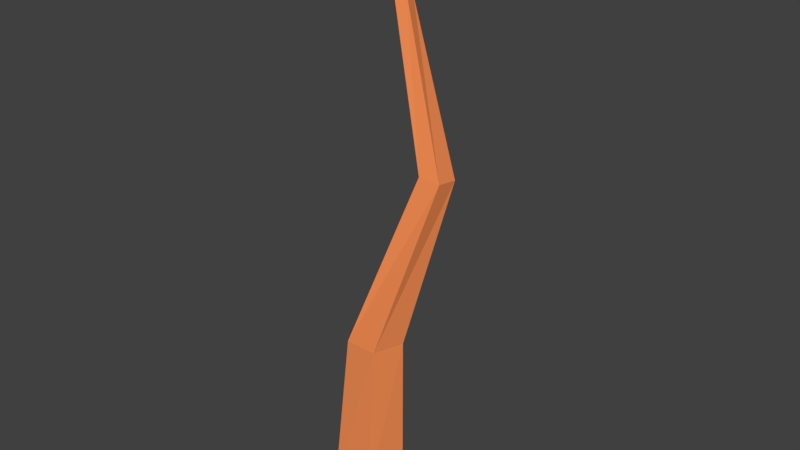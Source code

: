 # Source: branch.blend  (saved by Blender 2.77.0; exported with 4.5.12 LTS)
import bpy
from mathutils import Matrix  # noqa: F401  (used for matrix-valued properties, if any)

bpy.ops.wm.read_factory_settings(use_empty=True)
scene = bpy.context.scene
scene.name = 'Scene'

# ---- collections
col_collection_1 = bpy.data.collections.new('Collection 1'); scene.collection.children.link(col_collection_1)

# ---- materials (node trees are filled in below, after node groups)
mat_wood = bpy.data.materials.new('wood')
mat_wood.alpha_threshold = 0.0
mat_wood.use_transparent_shadow = False
mat_wood.diffuse_color = (0.8, 0.235, 0.07798, 1.0)
mat_wood.roughness = 0.5

# ---- material node trees

# ---- world
world_world = bpy.data.worlds.new('World'); scene.world = world_world
world_world.color = (0.05088, 0.05088, 0.05088)
world_world.use_sun_shadow = False
world_world.sun_shadow_jitter_overblur = 0.0
world_world.cycles.sampling_method = 'MANUAL'

# ---- meshes
me_cylinder = bpy.data.meshes.new('Cylinder')
me_cylinder.from_pydata([(-9.368e-09, 0.2142, -0.02875), (-0.0153, 0.2136, 0.404), (0.2037, 0.06618, -0.02875), (0.1954, 0.07961, 0.4362), (0.1259, -0.1733, -0.02875), (0.1361, -0.1644, 0.4178), (-0.1259, -0.1733, -0.02875), (-0.1113, -0.1812, 0.3742), (-0.2037, 0.06618, -0.02875), (-0.2049, 0.05239, 0.3658), (-0.08926, 0.3492, 1.224), (0.07201, 0.2309, 1.222), (0.009322, 0.0409, 1.223), (-0.1907, 0.04184, 1.226), (-0.2516, 0.2324, 1.226), (0.005376, 0.6854, 2.164), (0.1235, 0.6315, 2.147), (0.1107, 0.5017, 2.159), (-0.01529, 0.4754, 2.182), (-0.08041, 0.589, 2.185), (-0.4706, 0.8984, 3.053), (-0.4027, 0.8917, 3.083), (-0.3911, 0.8198, 3.098), (-0.4517, 0.7821, 3.077), (-0.5009, 0.8306, 3.05), (-0.3747, 1.118, 3.687), (-0.3562, 1.102, 3.698), (-0.3672, 1.079, 3.703), (-0.3924, 1.08, 3.696), (-0.397, 1.104, 3.686)], [], [(0, 1, 3, 2), (2, 3, 5, 4), (4, 5, 7, 6), (6, 7, 9, 8), (8, 9, 1, 0), (1, 9, 14, 10), (7, 5, 12, 13), (3, 1, 10, 11), (9, 7, 13, 14), (5, 3, 11, 12), (10, 14, 19, 15), (13, 12, 17, 18), (11, 10, 15, 16), (14, 13, 18, 19), (12, 11, 16, 17), (16, 15, 20, 21), (19, 18, 23, 24), (17, 16, 21, 22), (15, 19, 24, 20), (18, 17, 22, 23), (22, 21, 26, 27), (20, 24, 29, 25), (23, 22, 27, 28), (21, 20, 25, 26), (24, 23, 28, 29), (25, 29, 28, 27, 26)])
_uv = me_cylinder.uv_layers.new(name='UVMap')
_uv.uv.foreach_set('vector', [0.0, 0.0, 0.0, 0.0, 0.0, 0.0, 0.0, 0.0, 0.0, 0.0, 0.0, 0.0, 0.0, 0.0, 0.0, 0.0, 0.0, 0.0, 0.0, 0.0, 0.0, 0.0, 0.0, 0.0, 0.0, 0.0, 0.0, 0.0, 0.0, 0.0, 0.0, 0.0, 0.0, 0.0, 0.0, 0.0, 0.0, 0.0, 0.0, 0.0, 0.0, 0.0, 0.0, 0.0, 0.0, 0.0, 0.0, 0.0, 0.0, 0.0, 0.0, 0.0, 0.0, 0.0, 0.0, 0.0, 0.0, 0.0, 0.0, 0.0, 0.0, 0.0, 0.0, 0.0, 0.0, 0.0, 0.0, 0.0, 0.0, 0.0, 0.0, 0.0, 0.0, 0.0, 0.0, 0.0, 0.0, 0.0, 0.0, 0.0, 0.0, 0.0, 0.0, 0.0, 0.0, 0.0, 0.0, 0.0, 0.0, 0.0, 0.0, 0.0, 0.0, 0.0, 0.0, 0.0, 0.0, 0.0, 0.0, 0.0, 0.0, 0.0, 0.0, 0.0, 0.0, 0.0, 0.0, 0.0, 0.0, 0.0, 0.0, 0.0, 0.0, 0.0, 0.0, 0.0, 0.0, 0.0, 0.0, 0.0, 0.0, 0.0, 0.0, 0.0, 0.0, 0.0, 0.0, 0.0, 0.0, 0.0, 0.0, 0.0, 0.0, 0.0, 0.0, 0.0, 0.0, 0.0, 0.0, 0.0, 0.0, 0.0, 0.0, 0.0, 0.0, 0.0, 0.0, 0.0, 0.0, 0.0, 0.0, 0.0, 0.0, 0.0, 0.0, 0.0, 0.0, 0.0, 0.0, 0.0, 0.0, 0.0, 0.0, 0.0, 0.0, 0.0, 0.0, 0.0, 0.0, 0.0, 0.0, 0.0, 0.0, 0.0, 0.0, 0.0, 0.0, 0.0, 0.0, 0.0, 0.0, 0.0, 0.0, 0.0, 0.0, 0.0, 0.0, 0.0, 0.0, 0.0, 0.0, 0.0, 0.0, 0.0, 0.0, 0.0, 0.0, 0.0, 0.0, 0.0, 0.0, 0.0, 0.0, 0.0, 0.0, 0.0, 0.0, 0.0, 0.0, 0.0])
me_cylinder.materials.append(mat_wood)
me_cylinder.use_remesh_preserve_volume = False
me_cylinder.use_remesh_preserve_attributes = False
me_cylinder.use_mirror_vertex_groups = False
me_cylinder.update()

# ---- objects
ob_branch = bpy.data.objects.new('branch', me_cylinder)

# ---- transforms, parenting, visibility, modifiers, constraints
ob_branch.location = (0.0, 0.0, 0.0)
ob_branch.lineart.crease_threshold = 0.0

# ---- collection membership
col_collection_1.objects.link(ob_branch)

# ---- scene / render settings (as saved in the file)
scene.frame_start = 1; scene.frame_end = 250; scene.frame_set(1)
scene.render.engine = 'BLENDER_EEVEE_NEXT'
scene.render.resolution_percentage = 50
scene.render.dither_intensity = 0.0
scene.cycles.use_denoising = False
scene.cycles.samples = 128
scene.cycles.sampling_pattern = 'TABULATED_SOBOL'
scene.cycles.light_sampling_threshold = 0.0
scene.cycles.use_adaptive_sampling = False
scene.cycles.use_light_tree = False
scene.cycles.blur_glossy = 0.0
scene.cycles.sample_clamp_indirect = 0.0
scene.view_settings.view_transform = 'Standard'
bpy.context.view_layer.update()

# ---- added for rendering (the .blend has no active camera and no usable light): camera, sun
cam_auto = bpy.data.cameras.new('AutoCamera')
cam_auto.lens = 50.0
cam_auto.sensor_width = 36.0
cam_auto.clip_end = 1000.0
ob_auto_camera = bpy.data.objects.new('AutoCamera', cam_auto)
scene.collection.objects.link(ob_auto_camera)
ob_auto_camera.location = (3.56481, -3.98771, 4.80773)
ob_auto_camera.rotation_euler = (1.09748, -7.21219e-08, 0.694738)
scene.camera = ob_auto_camera
light_auto_sun = bpy.data.lights.new('AutoSun', 'SUN')
light_auto_sun.energy = 3.0
light_auto_sun.angle = 0.0523599
ob_auto_sun = bpy.data.objects.new('AutoSun', light_auto_sun)
scene.collection.objects.link(ob_auto_sun)
ob_auto_sun.rotation_euler = (0.872665, 0.174533, 0.523599)
bpy.context.view_layer.update()
